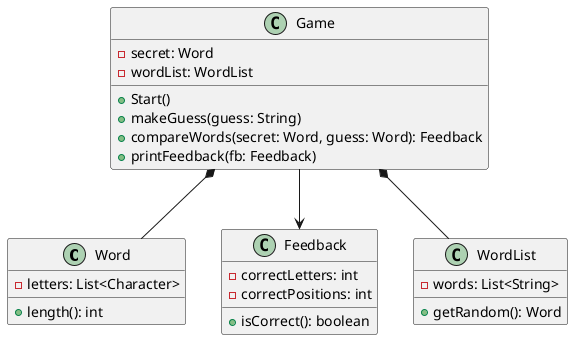

The diagram above was rendered by PlantUML. Its source (embedded in the PNG):
@startuml
class Word {
	-letters: List<Character>
	+length(): int
}

class Feedback {
	-correctLetters: int
	-correctPositions: int 
	+isCorrect(): boolean
}

class WordList {
	-words: List<String>
	+getRandom(): Word
}

class Game {
	-secret: Word
	-wordList: WordList
	+Start()
	+makeGuess(guess: String)
	+compareWords(secret: Word, guess: Word): Feedback
	+printFeedback(fb: Feedback)
}

Game *-- Word
Game *-- WordList
Game --> Feedback
@enduml